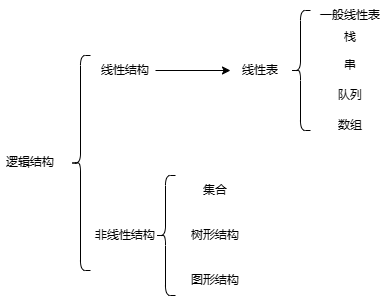

The diagram above was exported from draw.io. Its source (the exported page's mxGraphModel, read from the mxfile embedded in the PNG):
<mxGraphModel dx="2254" dy="1560" grid="1" gridSize="10" guides="1" tooltips="1" connect="1" arrows="1" fold="1" page="1" pageScale="1" pageWidth="1169" pageHeight="827" math="0" shadow="0">
  <root>
    <mxCell id="0" />
    <mxCell id="1" parent="0" />
    <mxCell id="rrSutOy14YTtLIK9svuY-2" value="逻辑结构" style="text;html=1;align=center;verticalAlign=middle;whiteSpace=wrap;rounded=0;" vertex="1" parent="1">
      <mxGeometry x="389" y="413.5" width="60" height="30" as="geometry" />
    </mxCell>
    <mxCell id="rrSutOy14YTtLIK9svuY-3" value="" style="shape=curlyBracket;whiteSpace=wrap;html=1;rounded=1;labelPosition=left;verticalLabelPosition=middle;align=right;verticalAlign=middle;" vertex="1" parent="1">
      <mxGeometry x="459" y="321" width="20" height="215" as="geometry" />
    </mxCell>
    <mxCell id="rrSutOy14YTtLIK9svuY-9" value="" style="edgeStyle=orthogonalEdgeStyle;rounded=0;orthogonalLoop=1;jettySize=auto;html=1;" edge="1" parent="1" source="rrSutOy14YTtLIK9svuY-4" target="rrSutOy14YTtLIK9svuY-8">
      <mxGeometry relative="1" as="geometry" />
    </mxCell>
    <mxCell id="rrSutOy14YTtLIK9svuY-4" value="线性结构" style="text;html=1;align=center;verticalAlign=middle;whiteSpace=wrap;rounded=0;" vertex="1" parent="1">
      <mxGeometry x="484" y="321" width="60" height="30" as="geometry" />
    </mxCell>
    <mxCell id="rrSutOy14YTtLIK9svuY-5" value="非线性结构" style="text;html=1;align=center;verticalAlign=middle;whiteSpace=wrap;rounded=0;" vertex="1" parent="1">
      <mxGeometry x="479" y="486" width="70" height="30" as="geometry" />
    </mxCell>
    <mxCell id="rrSutOy14YTtLIK9svuY-8" value="线性表" style="text;html=1;align=center;verticalAlign=middle;whiteSpace=wrap;rounded=0;" vertex="1" parent="1">
      <mxGeometry x="619" y="321" width="60" height="30" as="geometry" />
    </mxCell>
    <mxCell id="rrSutOy14YTtLIK9svuY-11" value="" style="shape=curlyBracket;whiteSpace=wrap;html=1;rounded=1;labelPosition=left;verticalLabelPosition=middle;align=right;verticalAlign=middle;size=0.5;" vertex="1" parent="1">
      <mxGeometry x="679" y="276" width="20" height="120" as="geometry" />
    </mxCell>
    <mxCell id="rrSutOy14YTtLIK9svuY-14" value="一般线性表" style="text;html=1;align=center;verticalAlign=middle;whiteSpace=wrap;rounded=0;" vertex="1" parent="1">
      <mxGeometry x="699" y="266" width="80" height="30" as="geometry" />
    </mxCell>
    <mxCell id="rrSutOy14YTtLIK9svuY-19" value="栈" style="text;html=1;align=center;verticalAlign=middle;whiteSpace=wrap;rounded=0;" vertex="1" parent="1">
      <mxGeometry x="699" y="291" width="80" height="25" as="geometry" />
    </mxCell>
    <mxCell id="rrSutOy14YTtLIK9svuY-21" value="队列" style="text;html=1;align=center;verticalAlign=middle;whiteSpace=wrap;rounded=0;" vertex="1" parent="1">
      <mxGeometry x="699" y="346" width="80" height="30" as="geometry" />
    </mxCell>
    <mxCell id="rrSutOy14YTtLIK9svuY-22" value="串" style="text;html=1;align=center;verticalAlign=middle;whiteSpace=wrap;rounded=0;" vertex="1" parent="1">
      <mxGeometry x="699" y="316" width="80" height="30" as="geometry" />
    </mxCell>
    <mxCell id="rrSutOy14YTtLIK9svuY-23" value="数组" style="text;html=1;align=center;verticalAlign=middle;whiteSpace=wrap;rounded=0;" vertex="1" parent="1">
      <mxGeometry x="699" y="376" width="80" height="30" as="geometry" />
    </mxCell>
    <mxCell id="rrSutOy14YTtLIK9svuY-25" value="" style="shape=curlyBracket;whiteSpace=wrap;html=1;rounded=1;labelPosition=left;verticalLabelPosition=middle;align=right;verticalAlign=middle;" vertex="1" parent="1">
      <mxGeometry x="544" y="441" width="20" height="120" as="geometry" />
    </mxCell>
    <mxCell id="rrSutOy14YTtLIK9svuY-27" value="集合" style="text;html=1;align=center;verticalAlign=middle;whiteSpace=wrap;rounded=0;" vertex="1" parent="1">
      <mxGeometry x="564" y="441" width="80" height="30" as="geometry" />
    </mxCell>
    <mxCell id="rrSutOy14YTtLIK9svuY-29" value="树形结构" style="text;html=1;align=center;verticalAlign=middle;whiteSpace=wrap;rounded=0;" vertex="1" parent="1">
      <mxGeometry x="564" y="486" width="80" height="30" as="geometry" />
    </mxCell>
    <mxCell id="rrSutOy14YTtLIK9svuY-30" value="图形结构" style="text;html=1;align=center;verticalAlign=middle;whiteSpace=wrap;rounded=0;" vertex="1" parent="1">
      <mxGeometry x="564" y="531" width="80" height="30" as="geometry" />
    </mxCell>
  </root>
</mxGraphModel>